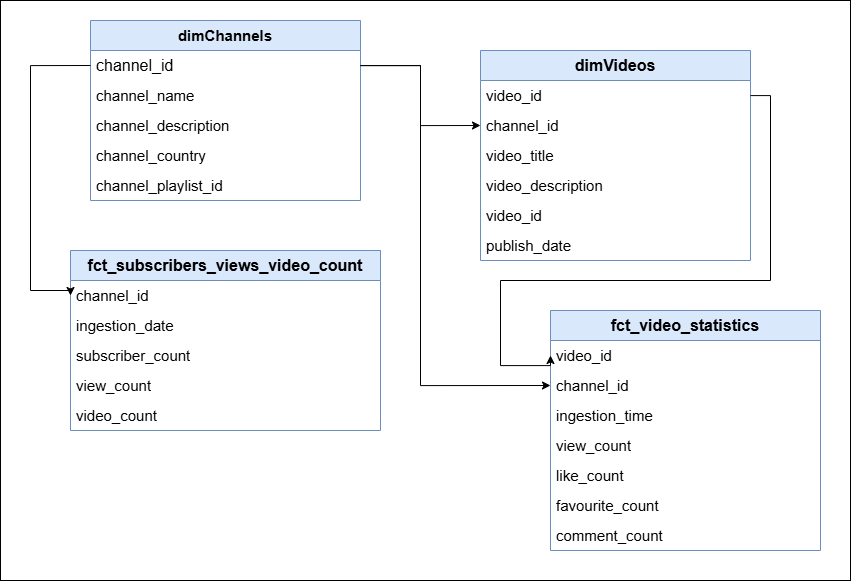

The diagram above was exported from draw.io. Its source (the exported page's mxGraphModel, read from the mxfile embedded in the PNG):
<mxGraphModel dx="1364" dy="800" grid="1" gridSize="10" guides="1" tooltips="1" connect="1" arrows="1" fold="1" page="1" pageScale="1" pageWidth="850" pageHeight="1100" math="0" shadow="0">
  <root>
    <mxCell id="0" />
    <mxCell id="1" parent="0" />
    <mxCell id="1yz3gBzlWironbEY2miR-87" value="" style="rounded=0;whiteSpace=wrap;html=1;" vertex="1" parent="1">
      <mxGeometry y="20" width="850" height="580" as="geometry" />
    </mxCell>
    <mxCell id="1yz3gBzlWironbEY2miR-53" value="&lt;font style=&quot;font-size: 15px;&quot;&gt;&lt;b&gt;dimChannels&lt;/b&gt;&lt;/font&gt;" style="swimlane;fontStyle=0;childLayout=stackLayout;horizontal=1;startSize=30;horizontalStack=0;resizeParent=1;resizeParentMax=0;resizeLast=0;collapsible=1;marginBottom=0;whiteSpace=wrap;html=1;fillColor=#dae8fc;strokeColor=#6c8ebf;" vertex="1" parent="1">
      <mxGeometry x="90" y="40" width="270" height="180" as="geometry" />
    </mxCell>
    <mxCell id="1yz3gBzlWironbEY2miR-54" value="&lt;font style=&quot;font-size: 16px;&quot;&gt;channel_id&lt;/font&gt;" style="text;strokeColor=none;fillColor=none;align=left;verticalAlign=middle;spacingLeft=4;spacingRight=4;overflow=hidden;points=[[0,0.5],[1,0.5]];portConstraint=eastwest;rotatable=0;whiteSpace=wrap;html=1;strokeWidth=2;" vertex="1" parent="1yz3gBzlWironbEY2miR-53">
      <mxGeometry y="30" width="270" height="30" as="geometry" />
    </mxCell>
    <mxCell id="1yz3gBzlWironbEY2miR-55" value="&lt;font style=&quot;font-size: 15px;&quot;&gt;channel_name&lt;/font&gt;" style="text;strokeColor=none;fillColor=none;align=left;verticalAlign=middle;spacingLeft=4;spacingRight=4;overflow=hidden;points=[[0,0.5],[1,0.5]];portConstraint=eastwest;rotatable=0;whiteSpace=wrap;html=1;" vertex="1" parent="1yz3gBzlWironbEY2miR-53">
      <mxGeometry y="60" width="270" height="30" as="geometry" />
    </mxCell>
    <mxCell id="1yz3gBzlWironbEY2miR-56" value="&lt;font style=&quot;font-size: 15px;&quot;&gt;channel_description&lt;/font&gt;" style="text;strokeColor=none;fillColor=none;align=left;verticalAlign=middle;spacingLeft=4;spacingRight=4;overflow=hidden;points=[[0,0.5],[1,0.5]];portConstraint=eastwest;rotatable=0;whiteSpace=wrap;html=1;" vertex="1" parent="1yz3gBzlWironbEY2miR-53">
      <mxGeometry y="90" width="270" height="30" as="geometry" />
    </mxCell>
    <mxCell id="1yz3gBzlWironbEY2miR-58" value="&lt;font style=&quot;font-size: 15px;&quot;&gt;channel_country&lt;/font&gt;" style="text;strokeColor=none;fillColor=none;align=left;verticalAlign=middle;spacingLeft=4;spacingRight=4;overflow=hidden;points=[[0,0.5],[1,0.5]];portConstraint=eastwest;rotatable=0;whiteSpace=wrap;html=1;" vertex="1" parent="1yz3gBzlWironbEY2miR-53">
      <mxGeometry y="120" width="270" height="30" as="geometry" />
    </mxCell>
    <mxCell id="1yz3gBzlWironbEY2miR-59" value="&lt;font style=&quot;font-size: 15px;&quot;&gt;channel_playlist_id&lt;/font&gt;" style="text;strokeColor=none;fillColor=none;align=left;verticalAlign=middle;spacingLeft=4;spacingRight=4;overflow=hidden;points=[[0,0.5],[1,0.5]];portConstraint=eastwest;rotatable=0;whiteSpace=wrap;html=1;" vertex="1" parent="1yz3gBzlWironbEY2miR-53">
      <mxGeometry y="150" width="270" height="30" as="geometry" />
    </mxCell>
    <mxCell id="1yz3gBzlWironbEY2miR-60" value="&lt;b&gt;&lt;font style=&quot;font-size: 16px;&quot;&gt;dimVideos&lt;/font&gt;&lt;/b&gt;" style="swimlane;fontStyle=0;childLayout=stackLayout;horizontal=1;startSize=30;horizontalStack=0;resizeParent=1;resizeParentMax=0;resizeLast=0;collapsible=1;marginBottom=0;whiteSpace=wrap;html=1;fillColor=#dae8fc;strokeColor=#6c8ebf;" vertex="1" parent="1">
      <mxGeometry x="480" y="70" width="270" height="210" as="geometry" />
    </mxCell>
    <mxCell id="1yz3gBzlWironbEY2miR-61" value="&lt;font style=&quot;font-size: 15px;&quot;&gt;video_id&lt;/font&gt;" style="text;strokeColor=none;fillColor=none;align=left;verticalAlign=middle;spacingLeft=4;spacingRight=4;overflow=hidden;points=[[0,0.5],[1,0.5]];portConstraint=eastwest;rotatable=0;whiteSpace=wrap;html=1;" vertex="1" parent="1yz3gBzlWironbEY2miR-60">
      <mxGeometry y="30" width="270" height="30" as="geometry" />
    </mxCell>
    <mxCell id="1yz3gBzlWironbEY2miR-62" value="&lt;font style=&quot;font-size: 15px;&quot;&gt;channel_id&lt;/font&gt;" style="text;strokeColor=none;fillColor=none;align=left;verticalAlign=middle;spacingLeft=4;spacingRight=4;overflow=hidden;points=[[0,0.5],[1,0.5]];portConstraint=eastwest;rotatable=0;whiteSpace=wrap;html=1;" vertex="1" parent="1yz3gBzlWironbEY2miR-60">
      <mxGeometry y="60" width="270" height="30" as="geometry" />
    </mxCell>
    <mxCell id="1yz3gBzlWironbEY2miR-63" value="&lt;font style=&quot;font-size: 15px;&quot;&gt;video_title&lt;/font&gt;" style="text;strokeColor=none;fillColor=none;align=left;verticalAlign=middle;spacingLeft=4;spacingRight=4;overflow=hidden;points=[[0,0.5],[1,0.5]];portConstraint=eastwest;rotatable=0;whiteSpace=wrap;html=1;" vertex="1" parent="1yz3gBzlWironbEY2miR-60">
      <mxGeometry y="90" width="270" height="30" as="geometry" />
    </mxCell>
    <mxCell id="1yz3gBzlWironbEY2miR-64" value="&lt;font style=&quot;font-size: 15px;&quot;&gt;video_description&lt;/font&gt;" style="text;strokeColor=none;fillColor=none;align=left;verticalAlign=middle;spacingLeft=4;spacingRight=4;overflow=hidden;points=[[0,0.5],[1,0.5]];portConstraint=eastwest;rotatable=0;whiteSpace=wrap;html=1;" vertex="1" parent="1yz3gBzlWironbEY2miR-60">
      <mxGeometry y="120" width="270" height="30" as="geometry" />
    </mxCell>
    <mxCell id="1yz3gBzlWironbEY2miR-65" value="&lt;font style=&quot;font-size: 15px;&quot;&gt;video_id&lt;/font&gt;" style="text;strokeColor=none;fillColor=none;align=left;verticalAlign=middle;spacingLeft=4;spacingRight=4;overflow=hidden;points=[[0,0.5],[1,0.5]];portConstraint=eastwest;rotatable=0;whiteSpace=wrap;html=1;" vertex="1" parent="1yz3gBzlWironbEY2miR-60">
      <mxGeometry y="150" width="270" height="30" as="geometry" />
    </mxCell>
    <mxCell id="1yz3gBzlWironbEY2miR-67" value="&lt;font style=&quot;font-size: 15px;&quot;&gt;publish_date&lt;/font&gt;" style="text;strokeColor=none;fillColor=none;align=left;verticalAlign=middle;spacingLeft=4;spacingRight=4;overflow=hidden;points=[[0,0.5],[1,0.5]];portConstraint=eastwest;rotatable=0;whiteSpace=wrap;html=1;" vertex="1" parent="1yz3gBzlWironbEY2miR-60">
      <mxGeometry y="180" width="270" height="30" as="geometry" />
    </mxCell>
    <mxCell id="1yz3gBzlWironbEY2miR-68" style="edgeStyle=orthogonalEdgeStyle;rounded=0;orthogonalLoop=1;jettySize=auto;html=1;entryX=0;entryY=0.5;entryDx=0;entryDy=0;" edge="1" parent="1" source="1yz3gBzlWironbEY2miR-54" target="1yz3gBzlWironbEY2miR-62">
      <mxGeometry relative="1" as="geometry" />
    </mxCell>
    <mxCell id="1yz3gBzlWironbEY2miR-69" value="&lt;b&gt;&lt;font style=&quot;font-size: 16px;&quot;&gt;fct_video_statistics&lt;/font&gt;&lt;/b&gt;" style="swimlane;fontStyle=0;childLayout=stackLayout;horizontal=1;startSize=30;horizontalStack=0;resizeParent=1;resizeParentMax=0;resizeLast=0;collapsible=1;marginBottom=0;whiteSpace=wrap;html=1;fillColor=#dae8fc;strokeColor=#6c8ebf;" vertex="1" parent="1">
      <mxGeometry x="550" y="330" width="270" height="240" as="geometry" />
    </mxCell>
    <mxCell id="1yz3gBzlWironbEY2miR-70" value="&lt;font style=&quot;font-size: 15px;&quot;&gt;video_id&lt;/font&gt;" style="text;strokeColor=none;fillColor=none;align=left;verticalAlign=middle;spacingLeft=4;spacingRight=4;overflow=hidden;points=[[0,0.5],[1,0.5]];portConstraint=eastwest;rotatable=0;whiteSpace=wrap;html=1;" vertex="1" parent="1yz3gBzlWironbEY2miR-69">
      <mxGeometry y="30" width="270" height="30" as="geometry" />
    </mxCell>
    <mxCell id="1yz3gBzlWironbEY2miR-71" value="&lt;font style=&quot;font-size: 15px;&quot;&gt;channel_id&lt;/font&gt;" style="text;strokeColor=none;fillColor=none;align=left;verticalAlign=middle;spacingLeft=4;spacingRight=4;overflow=hidden;points=[[0,0.5],[1,0.5]];portConstraint=eastwest;rotatable=0;whiteSpace=wrap;html=1;" vertex="1" parent="1yz3gBzlWironbEY2miR-69">
      <mxGeometry y="60" width="270" height="30" as="geometry" />
    </mxCell>
    <mxCell id="1yz3gBzlWironbEY2miR-72" value="&lt;font style=&quot;font-size: 15px;&quot;&gt;ingestion_time&lt;/font&gt;" style="text;strokeColor=none;fillColor=none;align=left;verticalAlign=middle;spacingLeft=4;spacingRight=4;overflow=hidden;points=[[0,0.5],[1,0.5]];portConstraint=eastwest;rotatable=0;whiteSpace=wrap;html=1;" vertex="1" parent="1yz3gBzlWironbEY2miR-69">
      <mxGeometry y="90" width="270" height="30" as="geometry" />
    </mxCell>
    <mxCell id="1yz3gBzlWironbEY2miR-73" value="&lt;font style=&quot;font-size: 15px;&quot;&gt;view_count&lt;/font&gt;" style="text;strokeColor=none;fillColor=none;align=left;verticalAlign=middle;spacingLeft=4;spacingRight=4;overflow=hidden;points=[[0,0.5],[1,0.5]];portConstraint=eastwest;rotatable=0;whiteSpace=wrap;html=1;" vertex="1" parent="1yz3gBzlWironbEY2miR-69">
      <mxGeometry y="120" width="270" height="30" as="geometry" />
    </mxCell>
    <mxCell id="1yz3gBzlWironbEY2miR-74" value="&lt;font style=&quot;font-size: 15px;&quot;&gt;like_count&lt;/font&gt;" style="text;strokeColor=none;fillColor=none;align=left;verticalAlign=middle;spacingLeft=4;spacingRight=4;overflow=hidden;points=[[0,0.5],[1,0.5]];portConstraint=eastwest;rotatable=0;whiteSpace=wrap;html=1;" vertex="1" parent="1yz3gBzlWironbEY2miR-69">
      <mxGeometry y="150" width="270" height="30" as="geometry" />
    </mxCell>
    <mxCell id="1yz3gBzlWironbEY2miR-75" value="&lt;font style=&quot;font-size: 15px;&quot;&gt;favourite_count&lt;/font&gt;" style="text;strokeColor=none;fillColor=none;align=left;verticalAlign=middle;spacingLeft=4;spacingRight=4;overflow=hidden;points=[[0,0.5],[1,0.5]];portConstraint=eastwest;rotatable=0;whiteSpace=wrap;html=1;" vertex="1" parent="1yz3gBzlWironbEY2miR-69">
      <mxGeometry y="180" width="270" height="30" as="geometry" />
    </mxCell>
    <mxCell id="1yz3gBzlWironbEY2miR-83" value="&lt;font style=&quot;font-size: 15px;&quot;&gt;comment_count&lt;/font&gt;" style="text;strokeColor=none;fillColor=none;align=left;verticalAlign=middle;spacingLeft=4;spacingRight=4;overflow=hidden;points=[[0,0.5],[1,0.5]];portConstraint=eastwest;rotatable=0;whiteSpace=wrap;html=1;" vertex="1" parent="1yz3gBzlWironbEY2miR-69">
      <mxGeometry y="210" width="270" height="30" as="geometry" />
    </mxCell>
    <mxCell id="1yz3gBzlWironbEY2miR-76" value="&lt;font style=&quot;font-size: 16px;&quot;&gt;&lt;b style=&quot;&quot;&gt;fct_subscribers_views_video_count&lt;/b&gt;&lt;/font&gt;" style="swimlane;fontStyle=0;childLayout=stackLayout;horizontal=1;startSize=30;horizontalStack=0;resizeParent=1;resizeParentMax=0;resizeLast=0;collapsible=1;marginBottom=0;whiteSpace=wrap;html=1;fillColor=#dae8fc;strokeColor=#6c8ebf;" vertex="1" parent="1">
      <mxGeometry x="70" y="270" width="310" height="180" as="geometry" />
    </mxCell>
    <mxCell id="1yz3gBzlWironbEY2miR-77" value="&lt;font style=&quot;font-size: 15px;&quot;&gt;channel_id&lt;/font&gt;" style="text;strokeColor=none;fillColor=none;align=left;verticalAlign=middle;spacingLeft=4;spacingRight=4;overflow=hidden;points=[[0,0.5],[1,0.5]];portConstraint=eastwest;rotatable=0;whiteSpace=wrap;html=1;" vertex="1" parent="1yz3gBzlWironbEY2miR-76">
      <mxGeometry y="30" width="310" height="30" as="geometry" />
    </mxCell>
    <mxCell id="1yz3gBzlWironbEY2miR-78" value="&lt;font style=&quot;font-size: 15px;&quot;&gt;ingestion_date&lt;/font&gt;" style="text;strokeColor=none;fillColor=none;align=left;verticalAlign=middle;spacingLeft=4;spacingRight=4;overflow=hidden;points=[[0,0.5],[1,0.5]];portConstraint=eastwest;rotatable=0;whiteSpace=wrap;html=1;" vertex="1" parent="1yz3gBzlWironbEY2miR-76">
      <mxGeometry y="60" width="310" height="30" as="geometry" />
    </mxCell>
    <mxCell id="1yz3gBzlWironbEY2miR-79" value="&lt;font style=&quot;font-size: 15px;&quot;&gt;subscriber_count&lt;/font&gt;" style="text;strokeColor=none;fillColor=none;align=left;verticalAlign=middle;spacingLeft=4;spacingRight=4;overflow=hidden;points=[[0,0.5],[1,0.5]];portConstraint=eastwest;rotatable=0;whiteSpace=wrap;html=1;" vertex="1" parent="1yz3gBzlWironbEY2miR-76">
      <mxGeometry y="90" width="310" height="30" as="geometry" />
    </mxCell>
    <mxCell id="1yz3gBzlWironbEY2miR-80" value="&lt;font style=&quot;font-size: 15px;&quot;&gt;view_count&lt;/font&gt;" style="text;strokeColor=none;fillColor=none;align=left;verticalAlign=middle;spacingLeft=4;spacingRight=4;overflow=hidden;points=[[0,0.5],[1,0.5]];portConstraint=eastwest;rotatable=0;whiteSpace=wrap;html=1;" vertex="1" parent="1yz3gBzlWironbEY2miR-76">
      <mxGeometry y="120" width="310" height="30" as="geometry" />
    </mxCell>
    <mxCell id="1yz3gBzlWironbEY2miR-81" value="&lt;font style=&quot;font-size: 15px;&quot;&gt;video_count&lt;/font&gt;" style="text;strokeColor=none;fillColor=none;align=left;verticalAlign=middle;spacingLeft=4;spacingRight=4;overflow=hidden;points=[[0,0.5],[1,0.5]];portConstraint=eastwest;rotatable=0;whiteSpace=wrap;html=1;" vertex="1" parent="1yz3gBzlWironbEY2miR-76">
      <mxGeometry y="150" width="310" height="30" as="geometry" />
    </mxCell>
    <mxCell id="1yz3gBzlWironbEY2miR-82" style="edgeStyle=orthogonalEdgeStyle;rounded=0;orthogonalLoop=1;jettySize=auto;html=1;exitX=0;exitY=0.5;exitDx=0;exitDy=0;entryX=0;entryY=0.5;entryDx=0;entryDy=0;" edge="1" parent="1" source="1yz3gBzlWironbEY2miR-54" target="1yz3gBzlWironbEY2miR-77">
      <mxGeometry relative="1" as="geometry">
        <Array as="points">
          <mxPoint x="30" y="85" />
          <mxPoint x="30" y="310" />
        </Array>
      </mxGeometry>
    </mxCell>
    <mxCell id="1yz3gBzlWironbEY2miR-84" style="edgeStyle=orthogonalEdgeStyle;rounded=0;orthogonalLoop=1;jettySize=auto;html=1;entryX=0;entryY=0.5;entryDx=0;entryDy=0;" edge="1" parent="1" source="1yz3gBzlWironbEY2miR-61" target="1yz3gBzlWironbEY2miR-70">
      <mxGeometry relative="1" as="geometry">
        <Array as="points">
          <mxPoint x="770" y="115" />
          <mxPoint x="770" y="300" />
          <mxPoint x="500" y="300" />
          <mxPoint x="500" y="385" />
          <mxPoint x="550" y="385" />
        </Array>
      </mxGeometry>
    </mxCell>
    <mxCell id="1yz3gBzlWironbEY2miR-86" style="edgeStyle=orthogonalEdgeStyle;rounded=0;orthogonalLoop=1;jettySize=auto;html=1;entryX=0;entryY=0.5;entryDx=0;entryDy=0;" edge="1" parent="1" source="1yz3gBzlWironbEY2miR-54" target="1yz3gBzlWironbEY2miR-71">
      <mxGeometry relative="1" as="geometry">
        <Array as="points">
          <mxPoint x="420" y="85" />
          <mxPoint x="420" y="405" />
        </Array>
      </mxGeometry>
    </mxCell>
  </root>
</mxGraphModel>